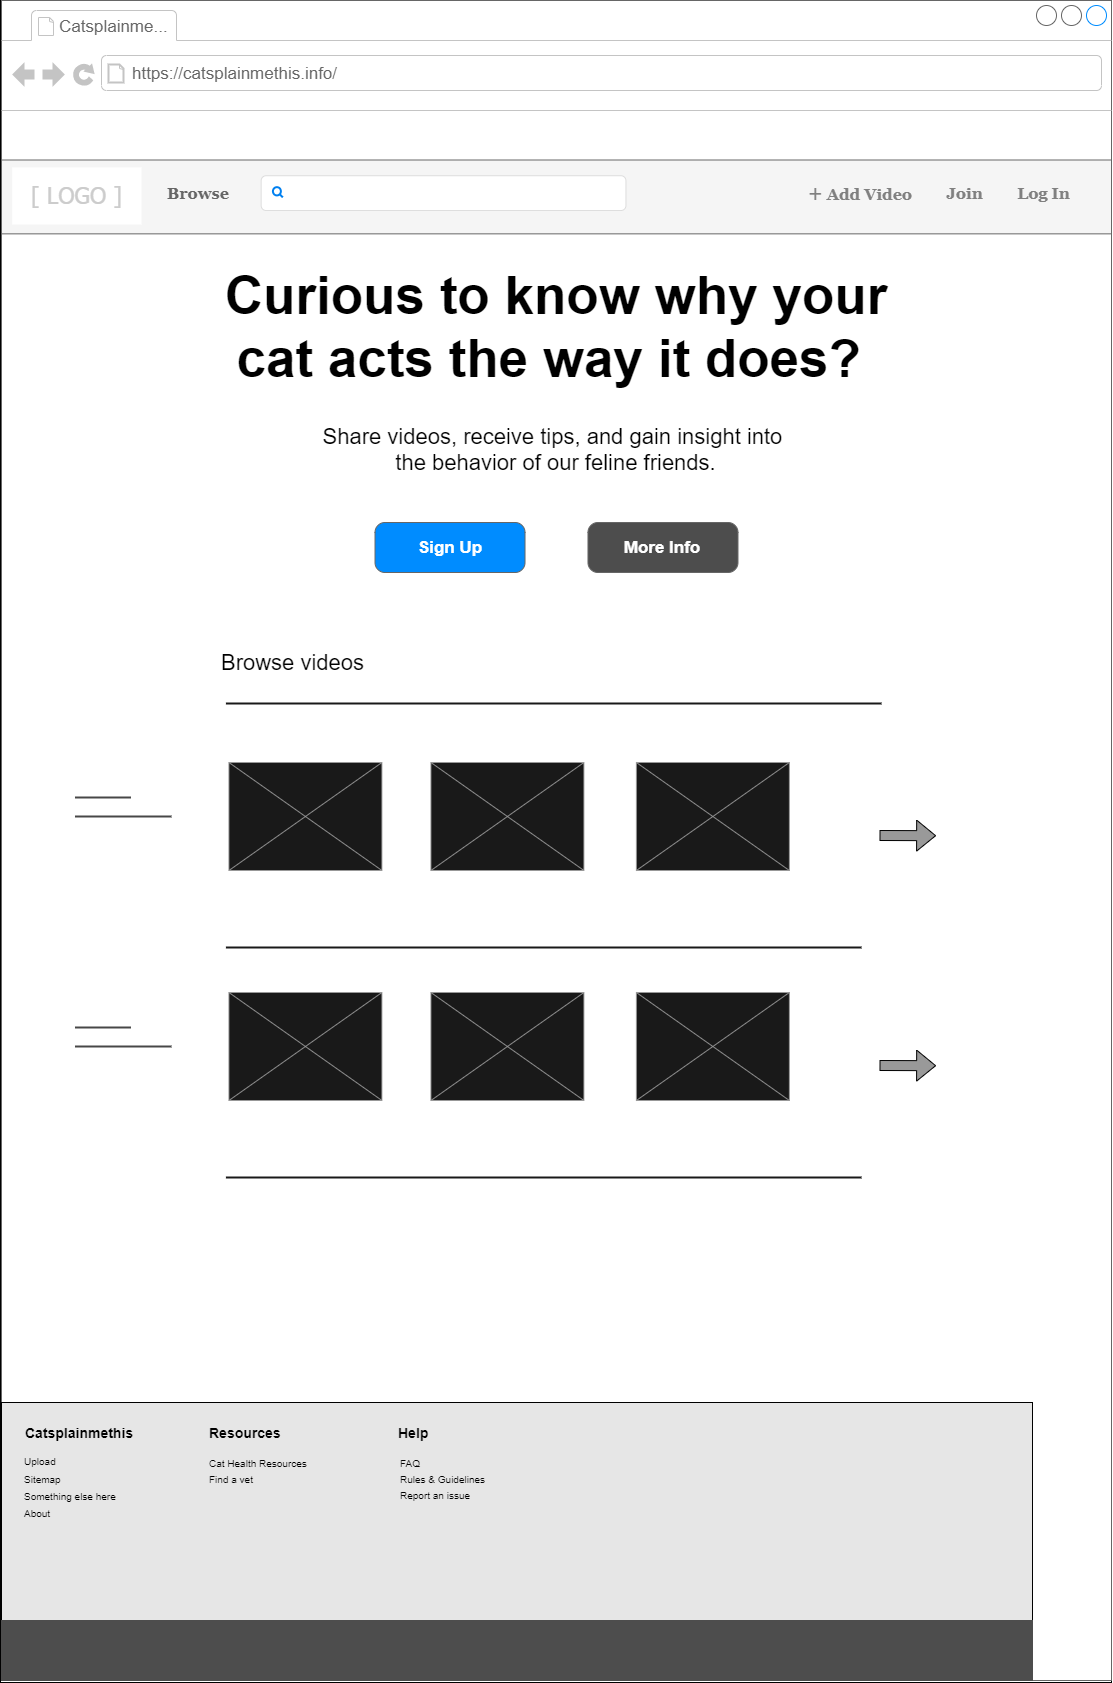

The diagram above was exported from draw.io. Its source (the exported page's mxGraphModel, read from the mxfile embedded in the PNG):
<mxGraphModel dx="2035" dy="623" grid="1" gridSize="10" guides="1" tooltips="1" connect="1" arrows="1" fold="1" page="1" pageScale="1" pageWidth="850" pageHeight="1100" math="0" shadow="0">
  <root>
    <mxCell id="9R_qMrOR7VjzIfdbfIy5-0" />
    <mxCell id="9R_qMrOR7VjzIfdbfIy5-1" parent="9R_qMrOR7VjzIfdbfIy5-0" />
    <mxCell id="MRrWdr8I7gyWYgAvco91-0" value="" style="group;fillColor=none;strokeColor=#000000;fontColor=#333333;" vertex="1" connectable="0" parent="9R_qMrOR7VjzIfdbfIy5-1">
      <mxGeometry x="-830" y="8" width="1111.0029182925055" height="1682" as="geometry" />
    </mxCell>
    <mxCell id="MRrWdr8I7gyWYgAvco91-1" value="" style="group" vertex="1" connectable="0" parent="MRrWdr8I7gyWYgAvco91-0">
      <mxGeometry x="1.0029182925055444" width="1110" height="1682" as="geometry" />
    </mxCell>
    <mxCell id="MRrWdr8I7gyWYgAvco91-2" value="" style="strokeWidth=1;shadow=0;dashed=0;align=center;shape=mxgraph.mockup.containers.browserWindow;rSize=0;strokeColor=#666666;strokeColor2=#008cff;strokeColor3=#c4c4c4;mainText=,;recursiveResize=0;html=1;" vertex="1" parent="MRrWdr8I7gyWYgAvco91-1">
      <mxGeometry width="1110" height="1680" as="geometry" />
    </mxCell>
    <mxCell id="MRrWdr8I7gyWYgAvco91-3" value="" style="rounded=0;whiteSpace=wrap;html=1;labelBackgroundColor=none;strokeColor=#000000;gradientColor=none;fontSize=12;fontColor=#FFFFFF;" vertex="1" parent="MRrWdr8I7gyWYgAvco91-2">
      <mxGeometry x="898.0287097077846" y="204.81249999999997" width="10.729136316699938" height="14.5" as="geometry" />
    </mxCell>
    <mxCell id="MRrWdr8I7gyWYgAvco91-4" value="Catsplainme..." style="strokeWidth=1;shadow=0;dashed=0;align=center;html=1;shape=mxgraph.mockup.containers.anchor;fontSize=17;fontColor=#666666;align=left;" vertex="1" parent="MRrWdr8I7gyWYgAvco91-2">
      <mxGeometry x="56.37" y="7.13" width="143.63" height="37.7" as="geometry" />
    </mxCell>
    <mxCell id="MRrWdr8I7gyWYgAvco91-5" value="https://catsplainmethis.info/" style="strokeWidth=1;shadow=0;dashed=0;align=center;html=1;shape=mxgraph.mockup.containers.anchor;rSize=0;fontSize=17;fontColor=#666666;align=left;" vertex="1" parent="MRrWdr8I7gyWYgAvco91-2">
      <mxGeometry x="129.48950125341588" y="54.53428412874584" width="268.22840791749843" height="37.699999999999996" as="geometry" />
    </mxCell>
    <mxCell id="MRrWdr8I7gyWYgAvco91-6" value="" style="rounded=0;whiteSpace=wrap;html=1;fillColor=#f5f5f5;strokeColor=#666666;fontColor=#333333;" vertex="1" parent="MRrWdr8I7gyWYgAvco91-2">
      <mxGeometry y="159.5" width="1110" height="73.85" as="geometry" />
    </mxCell>
    <mxCell id="MRrWdr8I7gyWYgAvco91-7" value="&lt;font style=&quot;font-size: 23px ; background-color: rgb(255 , 255 , 255)&quot; face=&quot;Tahoma&quot; color=&quot;#cccccc&quot;&gt;[ LOGO ]&lt;/font&gt;" style="rounded=0;whiteSpace=wrap;html=1;strokeWidth=1;strokeColor=none;" vertex="1" parent="MRrWdr8I7gyWYgAvco91-2">
      <mxGeometry x="10.729969647675992" y="166.94923418423974" width="129.26963432945718" height="57.06852386237514" as="geometry" />
    </mxCell>
    <mxCell id="MRrWdr8I7gyWYgAvco91-8" value="&lt;font face=&quot;Georgia&quot; style=&quot;font-size: 16px&quot; color=&quot;#666666&quot;&gt;Browse&lt;/font&gt;" style="rounded=1;whiteSpace=wrap;html=1;strokeWidth=1;fillColor=none;fontSize=12;strokeColor=none;fontStyle=1" vertex="1" parent="MRrWdr8I7gyWYgAvco91-2">
      <mxGeometry x="157.71955385195315" y="175.45257491675915" width="78.31977845349334" height="34.56407325194229" as="geometry" />
    </mxCell>
    <mxCell id="MRrWdr8I7gyWYgAvco91-9" value="&lt;span style=&quot;font-family: &amp;quot;georgia&amp;quot;&quot;&gt;&lt;font style=&quot;font-size: 16px&quot;&gt;Join&lt;/font&gt;&lt;/span&gt;" style="rounded=1;whiteSpace=wrap;html=1;strokeWidth=1;fillColor=none;fontColor=#808080;strokeColor=none;fontStyle=1" vertex="1" parent="MRrWdr8I7gyWYgAvco91-2">
      <mxGeometry x="925.1375782070199" y="179.20739178690346" width="76.61978326234245" height="28.00221975582686" as="geometry" />
    </mxCell>
    <mxCell id="MRrWdr8I7gyWYgAvco91-10" value="" style="html=1;shadow=0;dashed=0;shape=mxgraph.bootstrap.rrect;rSize=5;strokeColor=#dddddd;align=left;spacingLeft=6;fontSize=14;fontColor=#dddddd;whiteSpace=wrap;labelBorderColor=none;gradientColor=none;" vertex="1" parent="MRrWdr8I7gyWYgAvco91-2">
      <mxGeometry x="259.6450988641384" y="175.22855715871253" width="364.7906347677978" height="34.788091009988904" as="geometry" />
    </mxCell>
    <mxCell id="MRrWdr8I7gyWYgAvco91-11" value="" style="html=1;verticalLabelPosition=bottom;align=center;labelBackgroundColor=#ffffff;verticalAlign=top;strokeWidth=2;strokeColor=#0080F0;shadow=0;dashed=0;shape=mxgraph.ios7.icons.looking_glass;gradientColor=none;fontSize=12;fontColor=#FFFFFF;" vertex="1" parent="MRrWdr8I7gyWYgAvco91-2">
      <mxGeometry x="271.4471488125083" y="186.68146503884572" width="9.870805411363941" height="10.267480577136515" as="geometry" />
    </mxCell>
    <mxCell id="MRrWdr8I7gyWYgAvco91-12" value="&lt;font face=&quot;Georgia&quot;&gt;&lt;font style=&quot;font-size: 21px&quot;&gt;+&lt;/font&gt;&lt;span style=&quot;font-size: 16px&quot;&gt; Add Video&lt;/span&gt;&lt;/font&gt;" style="rounded=1;whiteSpace=wrap;html=1;strokeWidth=1;fillColor=none;strokeColor=none;fontColor=#808080;fontStyle=1" vertex="1" parent="MRrWdr8I7gyWYgAvco91-2">
      <mxGeometry x="798.997935023623" y="178.26465038845728" width="119.99966055182843" height="28.94496115427303" as="geometry" />
    </mxCell>
    <mxCell id="MRrWdr8I7gyWYgAvco91-13" value="&lt;span style=&quot;font-family: &amp;quot;georgia&amp;quot;&quot;&gt;&lt;font style=&quot;font-size: 16px&quot;&gt;Log In&lt;/font&gt;&lt;br&gt;&lt;/span&gt;" style="rounded=1;whiteSpace=wrap;html=1;strokeWidth=1;fillColor=none;fontColor=#808080;strokeColor=none;fontStyle=1" vertex="1" parent="MRrWdr8I7gyWYgAvco91-2">
      <mxGeometry x="1003.9973551329965" y="178.7033518312986" width="76.61978326234245" height="28.506259711431742" as="geometry" />
    </mxCell>
    <mxCell id="hOOsYcIPyVOPr2SXxePL-0" value="Curious to know why your cat acts the way it does?&amp;nbsp;" style="text;html=1;strokeColor=none;fillColor=none;align=center;verticalAlign=middle;whiteSpace=wrap;rounded=0;fontSize=53;fontColor=#000000;fontStyle=1" vertex="1" parent="MRrWdr8I7gyWYgAvco91-2">
      <mxGeometry x="210" y="268" width="690" height="116" as="geometry" />
    </mxCell>
    <mxCell id="hOOsYcIPyVOPr2SXxePL-1" value="Share videos, receive tips, and gain insight into &lt;br&gt;the behavior of our feline friends." style="text;html=1;strokeColor=none;fillColor=none;align=center;verticalAlign=middle;whiteSpace=wrap;rounded=0;fontSize=22;" vertex="1" parent="MRrWdr8I7gyWYgAvco91-2">
      <mxGeometry x="224.43" y="431" width="661.14" height="36" as="geometry" />
    </mxCell>
    <mxCell id="hOOsYcIPyVOPr2SXxePL-2" value="More Info" style="strokeWidth=1;shadow=0;dashed=0;align=center;html=1;shape=mxgraph.mockup.buttons.button;strokeColor=#666666;fontColor=#ffffff;mainText=;buttonStyle=round;fontSize=17;fontStyle=1;fillColor=#4D4D4D;whiteSpace=wrap;" vertex="1" parent="MRrWdr8I7gyWYgAvco91-2">
      <mxGeometry x="586.4770817074946" y="522" width="150" height="50" as="geometry" />
    </mxCell>
    <mxCell id="hOOsYcIPyVOPr2SXxePL-3" value="Sign Up" style="strokeWidth=1;shadow=0;dashed=0;align=center;html=1;shape=mxgraph.mockup.buttons.button;strokeColor=#666666;fontColor=#ffffff;mainText=;buttonStyle=round;fontSize=17;fontStyle=1;fillColor=#008cff;whiteSpace=wrap;" vertex="1" parent="MRrWdr8I7gyWYgAvco91-2">
      <mxGeometry x="373.51708170749447" y="522" width="150" height="50" as="geometry" />
    </mxCell>
    <mxCell id="6Avzld9yWeDDmLkqpKib-1" value="" style="line;strokeWidth=2;html=1;fillColor=#000000;fontSize=22;opacity=90;align=left;" vertex="1" parent="MRrWdr8I7gyWYgAvco91-2">
      <mxGeometry x="224.43" y="698" width="655.57" height="10" as="geometry" />
    </mxCell>
    <mxCell id="6Avzld9yWeDDmLkqpKib-2" value="" style="line;strokeWidth=2;html=1;fillColor=#000000;fontSize=22;opacity=90;align=left;strokeColor=#333333;" vertex="1" parent="MRrWdr8I7gyWYgAvco91-2">
      <mxGeometry x="73.49000000000001" y="792" width="56" height="10" as="geometry" />
    </mxCell>
    <mxCell id="6Avzld9yWeDDmLkqpKib-4" value="" style="verticalLabelPosition=bottom;shadow=0;dashed=0;align=center;html=1;verticalAlign=top;strokeWidth=1;shape=mxgraph.mockup.graphics.simpleIcon;strokeColor=#999999;fillColor=#000000;fontSize=22;opacity=90;" vertex="1" parent="MRrWdr8I7gyWYgAvco91-2">
      <mxGeometry x="227.43" y="762" width="153" height="108" as="geometry" />
    </mxCell>
    <mxCell id="6Avzld9yWeDDmLkqpKib-5" value="" style="verticalLabelPosition=bottom;shadow=0;dashed=0;align=center;html=1;verticalAlign=top;strokeWidth=1;shape=mxgraph.mockup.graphics.simpleIcon;strokeColor=#999999;fillColor=#000000;fontSize=22;opacity=90;" vertex="1" parent="MRrWdr8I7gyWYgAvco91-2">
      <mxGeometry x="429.43" y="762" width="153" height="108" as="geometry" />
    </mxCell>
    <mxCell id="6Avzld9yWeDDmLkqpKib-6" value="" style="verticalLabelPosition=bottom;shadow=0;dashed=0;align=center;html=1;verticalAlign=top;strokeWidth=1;shape=mxgraph.mockup.graphics.simpleIcon;strokeColor=#999999;fillColor=#000000;fontSize=22;opacity=90;" vertex="1" parent="MRrWdr8I7gyWYgAvco91-2">
      <mxGeometry x="634.87" y="762" width="153" height="108" as="geometry" />
    </mxCell>
    <mxCell id="6Avzld9yWeDDmLkqpKib-7" value="" style="line;strokeWidth=2;html=1;fillColor=#000000;fontSize=22;opacity=90;align=left;" vertex="1" parent="MRrWdr8I7gyWYgAvco91-2">
      <mxGeometry x="224.43" y="942" width="635.57" height="10" as="geometry" />
    </mxCell>
    <mxCell id="6Avzld9yWeDDmLkqpKib-8" value="" style="line;strokeWidth=2;html=1;fillColor=#000000;fontSize=22;opacity=90;align=left;strokeColor=#333333;" vertex="1" parent="MRrWdr8I7gyWYgAvco91-2">
      <mxGeometry x="73.49" y="811" width="96.51" height="10" as="geometry" />
    </mxCell>
    <mxCell id="6Avzld9yWeDDmLkqpKib-9" value="" style="shape=flexArrow;endArrow=classic;html=1;fontSize=22;entryX=0.842;entryY=0.515;entryDx=0;entryDy=0;entryPerimeter=0;fillColor=#999999;" edge="1" parent="MRrWdr8I7gyWYgAvco91-2">
      <mxGeometry width="50" height="50" relative="1" as="geometry">
        <mxPoint x="877.9970817074944" y="835" as="sourcePoint" />
        <mxPoint x="934.6200000000002" y="835.2" as="targetPoint" />
      </mxGeometry>
    </mxCell>
    <mxCell id="6Avzld9yWeDDmLkqpKib-10" value="" style="line;strokeWidth=2;html=1;fillColor=#000000;fontSize=22;opacity=90;align=left;strokeColor=#333333;" vertex="1" parent="MRrWdr8I7gyWYgAvco91-2">
      <mxGeometry x="73.49000000000001" y="1022" width="56" height="10" as="geometry" />
    </mxCell>
    <mxCell id="6Avzld9yWeDDmLkqpKib-11" value="" style="verticalLabelPosition=bottom;shadow=0;dashed=0;align=center;html=1;verticalAlign=top;strokeWidth=1;shape=mxgraph.mockup.graphics.simpleIcon;strokeColor=#999999;fillColor=#000000;fontSize=22;opacity=90;" vertex="1" parent="MRrWdr8I7gyWYgAvco91-2">
      <mxGeometry x="227.42999999999995" y="992" width="153" height="108" as="geometry" />
    </mxCell>
    <mxCell id="6Avzld9yWeDDmLkqpKib-12" value="" style="verticalLabelPosition=bottom;shadow=0;dashed=0;align=center;html=1;verticalAlign=top;strokeWidth=1;shape=mxgraph.mockup.graphics.simpleIcon;strokeColor=#999999;fillColor=#000000;fontSize=22;opacity=90;" vertex="1" parent="MRrWdr8I7gyWYgAvco91-2">
      <mxGeometry x="429.43" y="992" width="153" height="108" as="geometry" />
    </mxCell>
    <mxCell id="6Avzld9yWeDDmLkqpKib-13" value="" style="verticalLabelPosition=bottom;shadow=0;dashed=0;align=center;html=1;verticalAlign=top;strokeWidth=1;shape=mxgraph.mockup.graphics.simpleIcon;strokeColor=#999999;fillColor=#000000;fontSize=22;opacity=90;" vertex="1" parent="MRrWdr8I7gyWYgAvco91-2">
      <mxGeometry x="634.87" y="992" width="153" height="108" as="geometry" />
    </mxCell>
    <mxCell id="6Avzld9yWeDDmLkqpKib-14" value="" style="line;strokeWidth=2;html=1;fillColor=#000000;fontSize=22;opacity=90;align=left;" vertex="1" parent="MRrWdr8I7gyWYgAvco91-2">
      <mxGeometry x="224.42999999999995" y="1172" width="635.57" height="10" as="geometry" />
    </mxCell>
    <mxCell id="6Avzld9yWeDDmLkqpKib-15" value="" style="line;strokeWidth=2;html=1;fillColor=#000000;fontSize=22;opacity=90;align=left;strokeColor=#333333;" vertex="1" parent="MRrWdr8I7gyWYgAvco91-2">
      <mxGeometry x="73.49000000000001" y="1041" width="96.51" height="10" as="geometry" />
    </mxCell>
    <mxCell id="6Avzld9yWeDDmLkqpKib-16" value="" style="shape=flexArrow;endArrow=classic;html=1;fontSize=22;entryX=0.842;entryY=0.515;entryDx=0;entryDy=0;entryPerimeter=0;fillColor=#999999;" edge="1" parent="MRrWdr8I7gyWYgAvco91-2">
      <mxGeometry width="50" height="50" relative="1" as="geometry">
        <mxPoint x="877.9970817074944" y="1065" as="sourcePoint" />
        <mxPoint x="934.6200000000002" y="1065.2" as="targetPoint" />
      </mxGeometry>
    </mxCell>
    <mxCell id="6Avzld9yWeDDmLkqpKib-17" value="Browse videos" style="text;html=1;strokeColor=none;fillColor=none;align=center;verticalAlign=middle;whiteSpace=wrap;rounded=0;fontSize=22;opacity=90;" vertex="1" parent="MRrWdr8I7gyWYgAvco91-2">
      <mxGeometry x="200" y="652" width="182.57" height="20" as="geometry" />
    </mxCell>
    <mxCell id="MRrWdr8I7gyWYgAvco91-97" value="" style="verticalLabelPosition=bottom;verticalAlign=top;html=1;shape=mxgraph.basic.rect;fillColor2=none;strokeWidth=1;size=20;indent=5;labelBackgroundColor=none;gradientColor=none;fontSize=12;fontColor=#FFFFFF;fillColor=#E6E6E6;" vertex="1" parent="MRrWdr8I7gyWYgAvco91-1">
      <mxGeometry y="1402" width="1031" height="218" as="geometry" />
    </mxCell>
    <mxCell id="MRrWdr8I7gyWYgAvco91-98" value="&lt;b&gt;Catsplainmethis&lt;/b&gt;" style="text;html=1;strokeColor=none;fillColor=none;align=center;verticalAlign=middle;whiteSpace=wrap;rounded=0;fontSize=14;fontColor=#000000;opacity=60;" vertex="1" parent="MRrWdr8I7gyWYgAvco91-1">
      <mxGeometry x="26" y="1422" width="104" height="20" as="geometry" />
    </mxCell>
    <mxCell id="MRrWdr8I7gyWYgAvco91-99" value="&lt;b&gt;Help&lt;/b&gt;" style="text;html=1;strokeColor=none;fillColor=none;align=left;verticalAlign=middle;whiteSpace=wrap;rounded=0;fontSize=14;fontColor=#000000;opacity=60;" vertex="1" parent="MRrWdr8I7gyWYgAvco91-1">
      <mxGeometry x="395" y="1422" width="104" height="20" as="geometry" />
    </mxCell>
    <mxCell id="MRrWdr8I7gyWYgAvco91-100" value="" style="html=1;shadow=0;dashed=0;shape=mxgraph.bootstrap.rect;fillColor=none;strokeColor=none;shadow=1;fontSize=14;fontColor=#000000;opacity=60;" vertex="1" parent="MRrWdr8I7gyWYgAvco91-1">
      <mxGeometry x="393.99708170749443" y="1446.99" width="140" height="96" as="geometry" />
    </mxCell>
    <mxCell id="MRrWdr8I7gyWYgAvco91-101" value="FAQ" style="html=1;shadow=0;dashed=0;shape=mxgraph.bootstrap.rect;strokeColor=none;spacingLeft=6;align=left;fillColor=none;perimeter=none;fontSize=10;whiteSpace=wrap;resizeWidth=1;" vertex="1" parent="MRrWdr8I7gyWYgAvco91-100">
      <mxGeometry width="140" height="16" relative="1" as="geometry">
        <mxPoint x="-3" y="8" as="offset" />
      </mxGeometry>
    </mxCell>
    <mxCell id="MRrWdr8I7gyWYgAvco91-102" value="Rules &amp;amp; Guidelines" style="html=1;shadow=0;dashed=0;shape=mxgraph.bootstrap.rect;strokeColor=none;spacingLeft=6;align=left;fillColor=none;perimeter=none;fontSize=10;whiteSpace=wrap;resizeWidth=1;" vertex="1" parent="MRrWdr8I7gyWYgAvco91-100">
      <mxGeometry width="140" height="16" relative="1" as="geometry">
        <mxPoint x="-3" y="24" as="offset" />
      </mxGeometry>
    </mxCell>
    <mxCell id="MRrWdr8I7gyWYgAvco91-103" value="Report an issue" style="html=1;shadow=0;dashed=0;shape=mxgraph.bootstrap.rect;strokeColor=none;spacingLeft=6;align=left;fillColor=none;perimeter=none;fontSize=10;whiteSpace=wrap;resizeWidth=1;" vertex="1" parent="MRrWdr8I7gyWYgAvco91-100">
      <mxGeometry width="140" height="16" relative="1" as="geometry">
        <mxPoint x="-3" y="40" as="offset" />
      </mxGeometry>
    </mxCell>
    <mxCell id="MRrWdr8I7gyWYgAvco91-104" value="&lt;b&gt;Resources&lt;/b&gt;" style="text;html=1;strokeColor=none;fillColor=none;align=left;verticalAlign=middle;whiteSpace=wrap;rounded=0;fontSize=14;fontColor=#000000;opacity=60;" vertex="1" parent="MRrWdr8I7gyWYgAvco91-1">
      <mxGeometry x="206" y="1422" width="141" height="20" as="geometry" />
    </mxCell>
    <mxCell id="MRrWdr8I7gyWYgAvco91-105" value="" style="html=1;shadow=0;dashed=0;shape=mxgraph.bootstrap.rect;fillColor=none;strokeColor=none;shadow=1;fontSize=14;fontColor=#000000;opacity=60;" vertex="1" parent="MRrWdr8I7gyWYgAvco91-1">
      <mxGeometry x="200" y="1446.99" width="140" height="93.01" as="geometry" />
    </mxCell>
    <mxCell id="MRrWdr8I7gyWYgAvco91-106" value="Cat Health Resources" style="html=1;shadow=0;dashed=0;shape=mxgraph.bootstrap.rect;strokeColor=none;spacingLeft=6;align=left;fillColor=none;perimeter=none;fontSize=10;whiteSpace=wrap;resizeWidth=1;" vertex="1" parent="MRrWdr8I7gyWYgAvco91-105">
      <mxGeometry width="140" height="16" relative="1" as="geometry">
        <mxPoint y="8" as="offset" />
      </mxGeometry>
    </mxCell>
    <mxCell id="MRrWdr8I7gyWYgAvco91-107" value="Find a vet" style="html=1;shadow=0;dashed=0;shape=mxgraph.bootstrap.rect;strokeColor=none;spacingLeft=6;align=left;fillColor=none;perimeter=none;fontSize=10;whiteSpace=wrap;resizeWidth=1;" vertex="1" parent="MRrWdr8I7gyWYgAvco91-105">
      <mxGeometry width="140" height="16" relative="1" as="geometry">
        <mxPoint y="24" as="offset" />
      </mxGeometry>
    </mxCell>
    <mxCell id="MRrWdr8I7gyWYgAvco91-108" value="" style="rounded=0;whiteSpace=wrap;html=1;strokeColor=#4D4D4D;strokeWidth=1;fillColor=#4D4D4D;fontSize=14;fontColor=#000000;align=left;" vertex="1" parent="MRrWdr8I7gyWYgAvco91-1">
      <mxGeometry y="1620" width="1031" height="60" as="geometry" />
    </mxCell>
    <mxCell id="MRrWdr8I7gyWYgAvco91-109" value="" style="html=1;shadow=0;dashed=0;shape=mxgraph.bootstrap.rect;fillColor=none;strokeColor=none;shadow=1;fontSize=14;fontColor=#000000;opacity=60;spacing=0;" vertex="1" parent="9R_qMrOR7VjzIfdbfIy5-1">
      <mxGeometry x="-812" y="1453" width="140" height="96" as="geometry" />
    </mxCell>
    <mxCell id="MRrWdr8I7gyWYgAvco91-110" value="&lt;p style=&quot;line-height: 100%&quot;&gt;Upload&lt;/p&gt;" style="html=1;shadow=0;dashed=0;shape=mxgraph.bootstrap.rect;strokeColor=none;spacingLeft=6;align=left;fillColor=none;perimeter=none;fontSize=10;whiteSpace=wrap;resizeWidth=1;spacing=0;" vertex="1" parent="MRrWdr8I7gyWYgAvco91-109">
      <mxGeometry width="140" height="16" relative="1" as="geometry">
        <mxPoint y="8" as="offset" />
      </mxGeometry>
    </mxCell>
    <mxCell id="MRrWdr8I7gyWYgAvco91-111" value="Sitemap" style="html=1;shadow=0;dashed=0;shape=mxgraph.bootstrap.rect;strokeColor=none;spacingLeft=6;align=left;fillColor=none;perimeter=none;fontSize=10;whiteSpace=wrap;resizeWidth=1;spacing=0;" vertex="1" parent="MRrWdr8I7gyWYgAvco91-109">
      <mxGeometry width="140" height="16" relative="1" as="geometry">
        <mxPoint y="26" as="offset" />
      </mxGeometry>
    </mxCell>
    <mxCell id="MRrWdr8I7gyWYgAvco91-112" value="Something else here" style="html=1;shadow=0;dashed=0;shape=mxgraph.bootstrap.rect;strokeColor=none;spacingLeft=6;align=left;fillColor=none;perimeter=none;fontSize=10;whiteSpace=wrap;resizeWidth=1;spacing=0;" vertex="1" parent="MRrWdr8I7gyWYgAvco91-109">
      <mxGeometry width="140" height="16" relative="1" as="geometry">
        <mxPoint y="43" as="offset" />
      </mxGeometry>
    </mxCell>
    <mxCell id="MRrWdr8I7gyWYgAvco91-113" value="About" style="html=1;shadow=0;dashed=0;shape=mxgraph.bootstrap.rect;strokeColor=none;spacingLeft=6;align=left;fillColor=none;perimeter=none;fontSize=10;whiteSpace=wrap;resizeWidth=1;spacing=0;" vertex="1" parent="MRrWdr8I7gyWYgAvco91-109">
      <mxGeometry width="140" height="16" relative="1" as="geometry">
        <mxPoint y="60" as="offset" />
      </mxGeometry>
    </mxCell>
  </root>
</mxGraphModel>